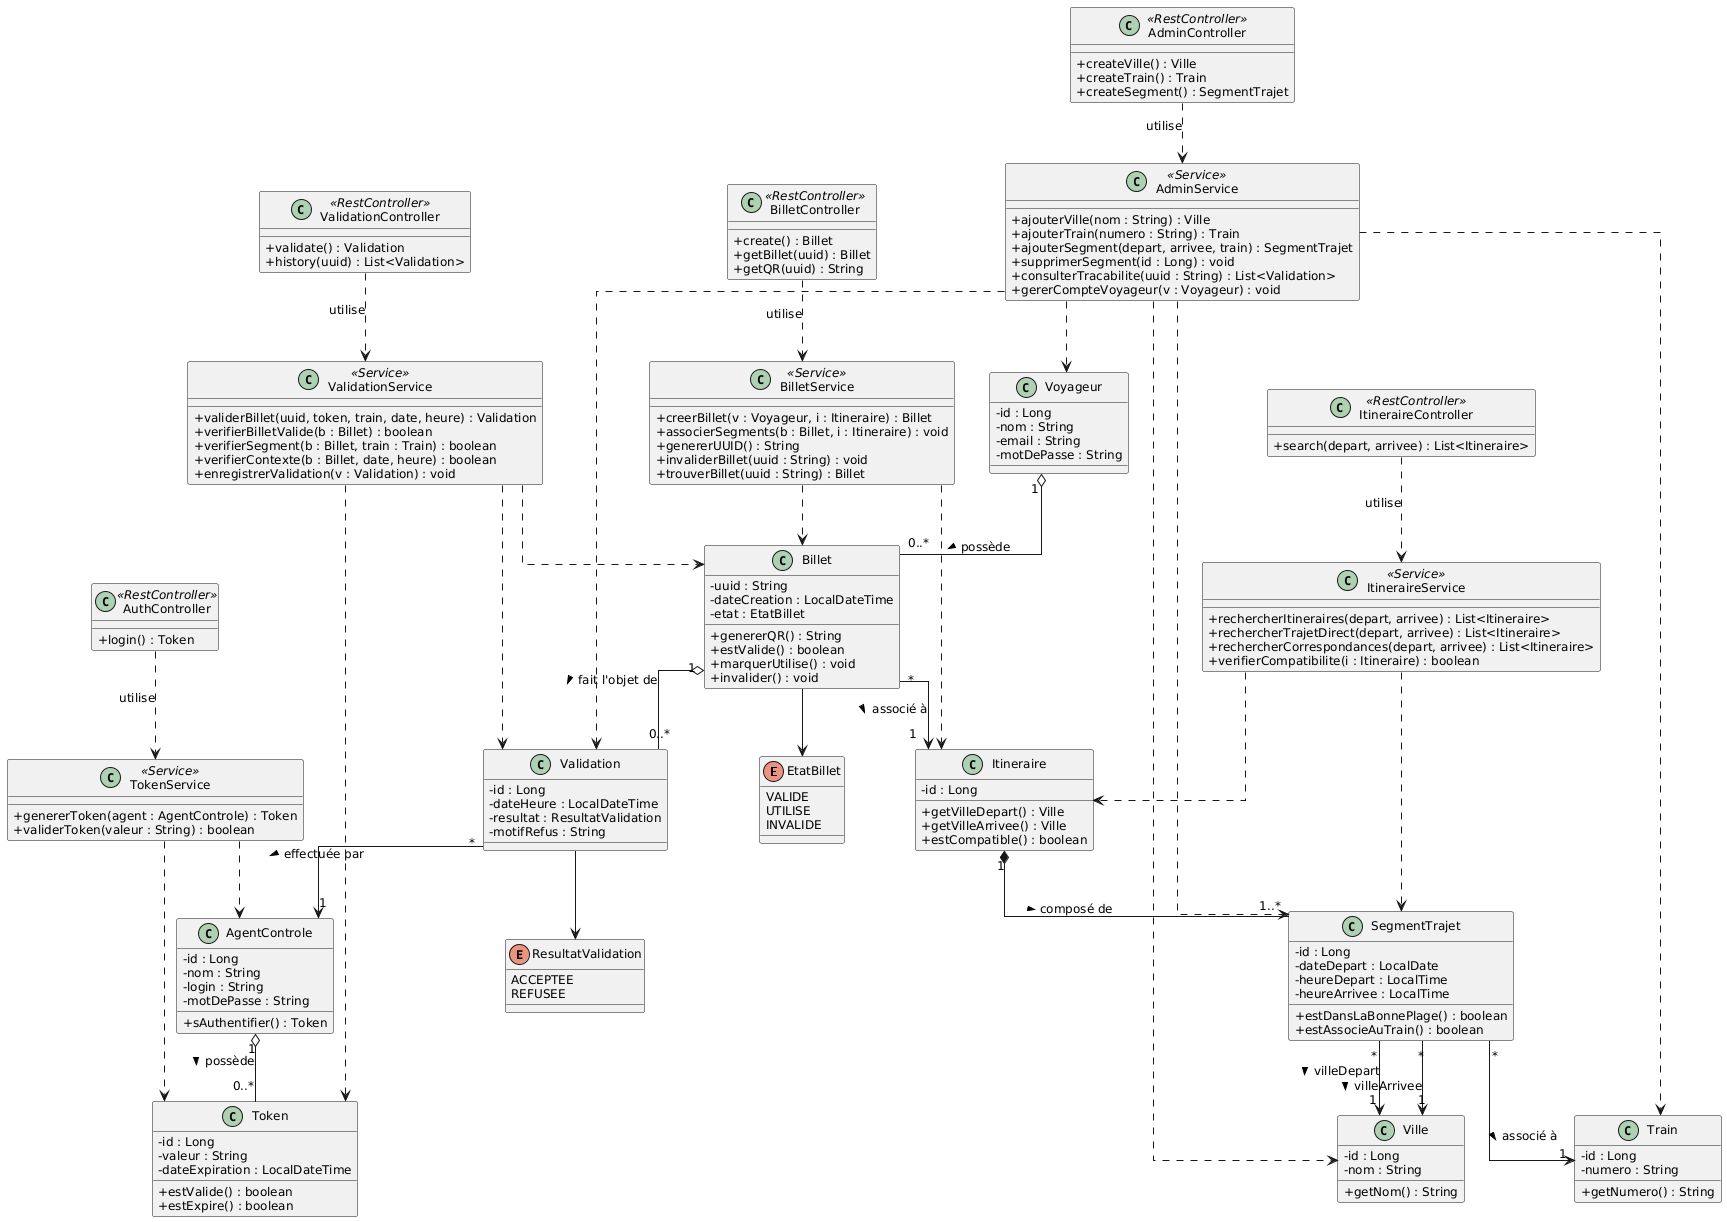

The diagram above was rendered by PlantUML. Its source (embedded in the PNG):
@startuml
skinparam classAttributeIconSize 0
skinparam classFontSize 13
skinparam defaultFontSize 12
skinparam linetype ortho

' ─── Énumérations ───────────────────────────────────────

enum EtatBillet {
  VALIDE
  UTILISE
  INVALIDE
}

enum ResultatValidation {
  ACCEPTEE
  REFUSEE
}

' ─── Entités JPA ─────────────────────────────────────────

class Voyageur {
  -id : Long
  -nom : String
  -email : String
  -motDePasse : String
}

class Billet {
  -uuid : String
  -dateCreation : LocalDateTime
  -etat : EtatBillet
  +genererQR() : String
  +estValide() : boolean
  +marquerUtilise() : void
  +invalider() : void
}

class Itineraire {
  -id : Long
  +getVilleDepart() : Ville
  +getVilleArrivee() : Ville
  +estCompatible() : boolean
}

class SegmentTrajet {
  -id : Long
  -dateDepart : LocalDate
  -heureDepart : LocalTime
  -heureArrivee : LocalTime
  +estDansLaBonnePlage() : boolean
  +estAssocieAuTrain() : boolean
}

class Ville {
  -id : Long
  -nom : String
  +getNom() : String
}

class Train {
  -id : Long
  -numero : String
  +getNumero() : String
}

class Validation {
  -id : Long
  -dateHeure : LocalDateTime
  -resultat : ResultatValidation
  -motifRefus : String
}

class AgentControle {
  -id : Long
  -nom : String
  -login : String
  -motDePasse : String
  +sAuthentifier() : Token
}

class Token {
  -id : Long
  -valeur : String
  -dateExpiration : LocalDateTime
  +estValide() : boolean
  +estExpire() : boolean
}

' ─── Contrôleurs REST ────────────────────────────────────

class ItineraireController << RestController >> {
  +search(depart, arrivee) : List<Itineraire>
}

class BilletController << RestController >> {
  +create() : Billet
  +getBillet(uuid) : Billet
  +getQR(uuid) : String
}

class ValidationController << RestController >> {
  +validate() : Validation
  +history(uuid) : List<Validation>
}

class AdminController << RestController >> {
  +createVille() : Ville
  +createTrain() : Train
  +createSegment() : SegmentTrajet
}

class AuthController << RestController >> {
  +login() : Token
}

' ─── Services ────────────────────────────────────────────

class ItineraireService << Service >> {
  +rechercherItineraires(depart, arrivee) : List<Itineraire>
  +rechercherTrajetDirect(depart, arrivee) : List<Itineraire>
  +rechercherCorrespondances(depart, arrivee) : List<Itineraire>
  +verifierCompatibilite(i : Itineraire) : boolean
}

class BilletService << Service >> {
  +creerBillet(v : Voyageur, i : Itineraire) : Billet
  +associerSegments(b : Billet, i : Itineraire) : void
  +genererUUID() : String
  +invaliderBillet(uuid : String) : void
  +trouverBillet(uuid : String) : Billet
}

class ValidationService << Service >> {
  +validerBillet(uuid, token, train, date, heure) : Validation
  +verifierBilletValide(b : Billet) : boolean
  +verifierSegment(b : Billet, train : Train) : boolean
  +verifierContexte(b : Billet, date, heure) : boolean
  +enregistrerValidation(v : Validation) : void
}

class AdminService << Service >> {
  +ajouterVille(nom : String) : Ville
  +ajouterTrain(numero : String) : Train
  +ajouterSegment(depart, arrivee, train) : SegmentTrajet
  +supprimerSegment(id : Long) : void
  +consulterTracabilite(uuid : String) : List<Validation>
  +gererCompteVoyageur(v : Voyageur) : void
}

class TokenService << Service >> {
  +genererToken(agent : AgentControle) : Token
  +validerToken(valeur : String) : boolean
}

' ─── Relations entités ───────────────────────────────────

Voyageur "1" o-- "0..*" Billet : possède >

Billet "*" --> "1" Itineraire : associé à >
Billet "1" o-- "0..*" Validation : fait l'objet de >
Billet --> EtatBillet

Itineraire "1" *-- "1..*" SegmentTrajet : composé de >

SegmentTrajet "*" --> "1" Ville : villeDepart >
SegmentTrajet "*" --> "1" Ville : villeArrivee >
SegmentTrajet "*" --> "1" Train : associé à >

Validation "*" --> "1" AgentControle : effectuée par >
Validation --> ResultatValidation

AgentControle "1" o-- "0..*" Token : possède >

' ─── Relations contrôleurs → services ───────────────────

ItineraireController ..> ItineraireService : utilise
BilletController ..> BilletService : utilise
ValidationController ..> ValidationService : utilise
AdminController ..> AdminService : utilise
AuthController ..> TokenService : utilise

' ─── Relations services → entités ────────────────────────

ItineraireService ..> Itineraire
ItineraireService ..> SegmentTrajet
BilletService ..> Billet
BilletService ..> Itineraire
ValidationService ..> Billet
ValidationService ..> Validation
ValidationService ..> Token
AdminService ..> Ville
AdminService ..> Train
AdminService ..> SegmentTrajet
AdminService ..> Validation
AdminService ..> Voyageur
TokenService ..> Token
TokenService ..> AgentControle
@enduml